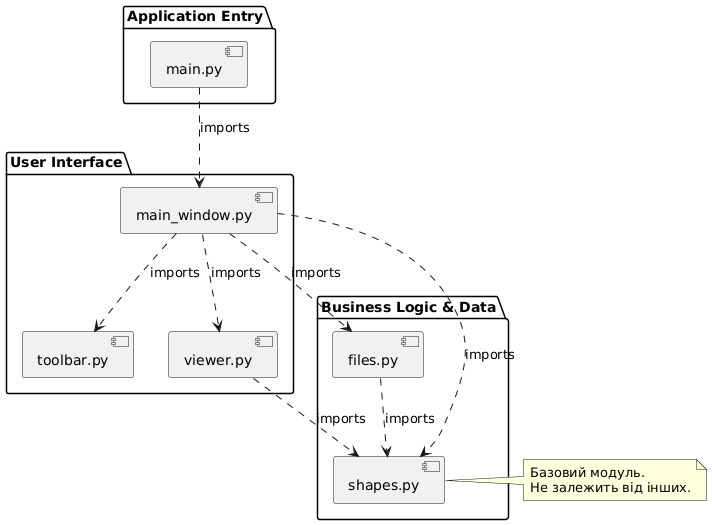

The diagram above was rendered by PlantUML. Its source (embedded in the PNG):
@startuml
skinparam componentStyle uml2

package "Application Entry" {
    [main.py]
}

package "User Interface" {
    [main_window.py]
    [toolbar.py]
    [viewer.py]
}

package "Business Logic & Data" {
    [files.py]
    [shapes.py]
}

[main.py] .down.> [main_window.py] : imports
[main_window.py] .down.> [toolbar.py] : imports
[main_window.py] .down.> [viewer.py] : imports
[main_window.py] .down.> [files.py] : imports
[main_window.py] .down.> [shapes.py] : imports

[viewer.py] .down.> [shapes.py] : imports
[files.py] .down.> [shapes.py] : imports

note right of [shapes.py]
  Базовий модуль.
  Не залежить від інших.
end note
@enduml